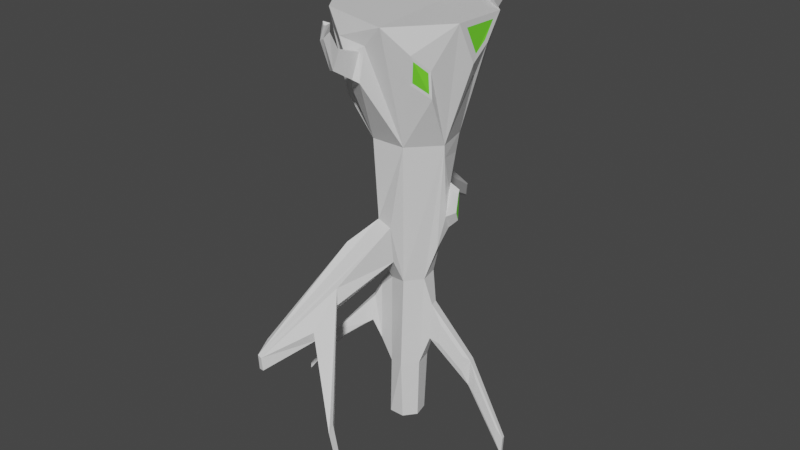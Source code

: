 # Source: OakTreeWinter.blend  (saved by Blender 2.80.75; exported with 4.5.12 LTS)
import bpy
from mathutils import Matrix  # noqa: F401  (used for matrix-valued properties, if any)

bpy.ops.wm.read_factory_settings(use_empty=True)
scene = bpy.context.scene
scene.name = 'Scene'

# ---- collections
col_collection = bpy.data.collections.new('Collection'); scene.collection.children.link(col_collection)

# ---- materials (node trees are filled in below, after node groups)
mat_material_001 = bpy.data.materials.new('Material.001')
mat_material_001.use_transparent_shadow = False
mat_material_002 = bpy.data.materials.new('Material.002')
mat_material_002.use_transparent_shadow = False
mat_material_003 = bpy.data.materials.new('Material.003')
mat_material_003.use_transparent_shadow = False
mat_material_008 = bpy.data.materials.new('Material.008')
mat_material_008.use_transparent_shadow = False

# ---- material node trees
mat_material_001.use_nodes = True; mat_material_001.node_tree.nodes.clear()
_N = mat_material_001.node_tree.nodes; _L = mat_material_001.node_tree.links
n0 = _N.new('ShaderNodeOutputMaterial'); n0.name = 'Material Output'; n0.location = (300, 300)
n1 = _N.new('ShaderNodeBsdfPrincipled'); n1.name = 'Principled BSDF'; n1.location = (10, 300)
n1.distribution = 'GGX'
n1.subsurface_method = 'BURLEY'
n1.inputs[3].default_value = 1.45
n1.inputs[27].default_value = (0.0, 0.0, 0.0, 1.0)
n1.inputs[28].default_value = 1.0
_L.new(n1.outputs[0], n0.inputs[0])
n0.is_active_output = True
mat_material_002.use_nodes = True; mat_material_002.node_tree.nodes.clear()
_N = mat_material_002.node_tree.nodes; _L = mat_material_002.node_tree.links
n0 = _N.new('ShaderNodeOutputMaterial'); n0.name = 'Material Output'; n0.location = (300, 300)
n1 = _N.new('ShaderNodeBsdfPrincipled'); n1.name = 'Principled BSDF'; n1.location = (10, 300)
n1.distribution = 'GGX'
n1.subsurface_method = 'BURLEY'
n1.inputs[0].default_value = (0.3228, 0.8, 0.06274, 1.0)
n1.inputs[3].default_value = 1.45
n1.inputs[27].default_value = (0.0, 0.0, 0.0, 1.0)
n1.inputs[28].default_value = 1.0
_L.new(n1.outputs[0], n0.inputs[0])
n0.is_active_output = True
mat_material_003.use_nodes = True; mat_material_003.node_tree.nodes.clear()
_N = mat_material_003.node_tree.nodes; _L = mat_material_003.node_tree.links
n0 = _N.new('ShaderNodeOutputMaterial'); n0.name = 'Material Output'; n0.location = (300, 300)
n1 = _N.new('ShaderNodeBsdfPrincipled'); n1.name = 'Principled BSDF'; n1.location = (10, 300)
n1.distribution = 'GGX'
n1.subsurface_method = 'BURLEY'
n1.inputs[0].default_value = (0.8, 0.02191, 0.0, 1.0)
n1.inputs[3].default_value = 1.45
n1.inputs[27].default_value = (0.0, 0.0, 0.0, 1.0)
n1.inputs[28].default_value = 1.0
_L.new(n1.outputs[0], n0.inputs[0])
n0.is_active_output = True
mat_material_008.use_nodes = True; mat_material_008.node_tree.nodes.clear()
_N = mat_material_008.node_tree.nodes; _L = mat_material_008.node_tree.links
n0 = _N.new('ShaderNodeOutputMaterial'); n0.name = 'Material Output'; n0.location = (300, 300)
n1 = _N.new('ShaderNodeBsdfPrincipled'); n1.name = 'Principled BSDF'; n1.location = (10, 300)
n1.distribution = 'GGX'
n1.subsurface_method = 'BURLEY'
n1.inputs[0].default_value = (0.1788, 0.8, 0.03273, 1.0)
n1.inputs[3].default_value = 1.45
n1.inputs[27].default_value = (0.0, 0.0, 0.0, 1.0)
n1.inputs[28].default_value = 1.0
_L.new(n1.outputs[0], n0.inputs[0])
n0.is_active_output = True

# ---- world
world_world = bpy.data.worlds.new('World'); scene.world = world_world
world_world.use_nodes = True; world_world.node_tree.nodes.clear()
_N = world_world.node_tree.nodes; _L = world_world.node_tree.links
n0 = _N.new('ShaderNodeOutputWorld'); n0.name = 'World Output'; n0.location = (300, 300)
n1 = _N.new('ShaderNodeBackground'); n1.name = 'Background'; n1.location = (10, 300)
n1.inputs[0].default_value = (0.05088, 0.05088, 0.05088, 1.0)
_L.new(n1.outputs[0], n0.inputs[0])
n0.is_active_output = True
world_world.color = (0.05088, 0.05088, 0.05088)
world_world.use_sun_shadow = False
world_world.sun_shadow_jitter_overblur = 0.0

# ---- meshes
me_cylinder_002 = bpy.data.meshes.new('Cylinder.002')
me_cylinder_002.from_pydata([(0.1647, 0.7028, -0.8706), (0.04612, 1.673, 1.294), (0.7979, 0.4164, -0.8706), (1.284, 0.7813, 1.285), (0.968, -0.2272, -0.8706), (1.368, -0.4299, 1.355), (0.4948, -0.7434, -0.8706), (0.5659, -1.403, 1.359), (-0.1654, -0.7434, -0.8706), (-0.7517, -1.122, 1.398), (-0.577, -0.2272, -0.8706), (-1.456, -0.1154, 1.393), (-0.4301, 0.4164, -0.8706), (-1.125, 1.163, 1.368), (0.4938, 1.356, 0.9), (0.7681, 1.16, 0.8313), (0.9092, 1.047, 1.394), (0.2603, 1.613, 1.31), (0.7732, 1.649, 1.414), (0.9403, 1.547, 1.45), (0.9955, 1.596, 1.568), (0.6234, 1.824, 1.554), (1.362, 0.3432, 0.8563), (1.158, 0.2928, 0.2653), (1.253, 0.1181, 0.343), (1.396, -0.07059, 0.6089), (1.076, 2.132, 1.518), (1.164, 2.172, 1.523), (1.166, 2.337, 1.536), (0.9982, 2.267, 1.542), (0.1956, -1.338, 0.9724), (0.1528, -1.42, 0.3651), (-0.222, -1.189, 0.1376), (-0.3697, -1.315, 1.029), (0.1, -1.36, 0.8672), (0.0599, -1.494, 0.4265), (-0.183, -1.334, 0.4058), (-0.1573, -1.412, 0.7732), (0.06567, -1.792, 0.9876), (-0.000864, -1.865, 0.6605), (-0.1503, -1.775, 0.6087), (-0.1307, -1.695, 0.9612), (0.102, -2.022, 1.349), (0.0423, -2.105, 1.254), (-0.04955, -2.082, 1.196), (-0.02902, -2.065, 1.378), (0.1842, -2.093, 1.52), (0.1438, -2.143, 1.486), (0.09767, -2.149, 1.482), (0.06162, -2.121, 1.535), (-1.591, -0.01624, 1.32), (-1.435, 0.1736, 0.8282), (-1.256, 0.513, 0.8316), (-1.217, 0.6913, 1.291), (-1.79, 0.1303, 1.424), (-1.799, 0.1827, 1.292), (-1.78, 0.3844, 1.296), (-1.732, 0.4939, 1.381), (1.362, -0.2229, 1.239), (1.308, 0.5604, 1.193), (1.381, 0.009459, 0.7563), (1.359, 0.277, 0.9163), (1.083, -0.7691, 0.5986), (1.084, -0.7302, 0.1134), (0.8127, -0.9744, 0.3707), (0.9172, -1.081, 0.8973), (1.056, -0.7991, 0.5726), (1.056, -0.77, 0.2092), (0.8533, -0.9529, 0.4019), (0.9315, -1.032, 0.7963), (-0.895, -0.8877, 0.9646), (-0.7003, -0.7758, -0.1709), (-0.9534, -0.491, -0.1834), (-1.21, -0.3837, 0.7809), (-0.009883, 0.9725, -0.2071), (-0.06714, 1.521, 1.075), (-0.9401, 1.141, 1.13), (-0.5856, 0.6952, -0.2071), (-0.009883, 0.9725, -0.2071), (-0.2276, 1.132, 0.1617), (-0.5406, 1.026, 0.444), (-0.5856, 0.6952, -0.2071), (-0.2918, 1.918, 1.305), (-0.8224, 1.686, 1.339), (-0.3894, 1.681, 0.7501), (-0.5797, 1.617, 0.9217), (-0.6833, 2.502, 1.748), (-1.042, 2.346, 1.77), (-0.7491, 2.342, 1.373), (-0.8776, 2.299, 1.489), (0.1594, 0.2842, -3.57), (0.5061, 0.1173, -3.57), (0.5917, -0.2578, -3.57), (0.3518, -0.5586, -3.57), (0.01169, -0.4665, -3.642), (-0.2282, -0.1657, -3.642), (-0.1872, 0.1173, -3.57), (-0.04417, -0.07953, -6.518), (-0.109, -0.3635, -6.518), (0.07264, -0.5913, -6.518), (0.3639, -0.5913, -6.518), (0.5456, -0.3635, -6.518), (0.4807, -0.07953, -6.518), (0.2183, 0.04686, -6.518), (0.7974, 0.3221, -1.21), (0.957, -0.1995, -1.109), (0.8043, -0.1729, -2.92), (0.6551, 0.1161, -2.923), (0.8268, 0.1521, -1.729), (0.907, 0.006575, -1.786), (0.9095, -0.0749, -2.282), (0.8622, 0.07218, -2.563), (1.032, 0.1373, -1.8), (1.086, 0.03887, -1.838), (1.088, -0.01624, -2.173), (1.056, 0.08325, -2.364), (0.1713, 0.142, -5.332), (0.4836, -0.008442, -5.332), (0.5608, -0.3464, -5.332), (0.3446, -0.6175, -5.332), (0.04258, -0.5253, -5.405), (-0.1736, -0.2542, -5.405), (-0.1411, -0.008442, -5.332), (-0.5537, -3.264, -4.215), (-0.6313, -3.237, -4.475), (-0.5406, -3.248, -4.474), (0.34, -0.821, -3.067), (-0.004895, -0.7493, -3.07), (-0.02793, -0.7793, -2.346), (0.3059, -0.863, -2.394), (0.2131, -0.002458, -6.506), (0.4442, -0.1088, -6.526), (0.5, -0.3636, -6.534), (0.3487, -0.5596, -6.518), (0.1021, -0.5272, -6.515), (-0.05773, -0.3292, -6.51), (-0.01672, -0.1014, -6.518), (-0.6401, -3.249, -4.197), (0.03073, -1.954, -3.21), (0.09722, -2.038, -3.49), (0.06837, -2.597, -3.78), (0.05324, -2.53, -3.973), (-0.3129, -1.298, -2.692), (-0.2904, -1.269, -3.399), (-0.6971, -2.959, -4.043), (-0.6905, -2.951, -4.249), (1.253, -3.43, -4.634), (1.262, -3.419, -4.818), (1.231, -3.506, -4.798), (1.226, -3.48, -4.873), (2.041, -4.006, -5.087), (2.047, -4.0, -5.197), (2.028, -4.052, -5.185), (2.025, -4.036, -5.23), (-0.2243, 0.5404, -1.689), (0.03562, 0.777, -2.031), (-0.128, 0.4123, -3.026), (0.03401, 0.6909, -2.685), (-0.3955, 1.446, -2.053), (-0.1594, 1.323, -2.228), (-0.3462, 1.38, -2.738), (-0.1602, 1.279, -2.563), (-1.205, 3.334, -3.482), (-1.133, 3.36, -3.482), (-1.186, 3.308, -3.751), (-1.133, 3.325, -3.751), (-0.009102, 1.021, -2.625), (-0.007973, 1.081, -2.166), (-0.07747, 1.216, -2.485), (-0.07703, 1.24, -2.306), (-0.221, 1.484, -2.65), (-0.2203, 1.519, -2.381), (-1.003, 3.128, -3.605), (-1.002, 3.156, -3.389), (-0.3381, 0.5824, -1.822), (-0.2593, 0.4775, -2.917), (-0.5426, 1.369, -2.13), (-0.5022, 1.316, -2.691), (-0.5046, 1.567, -2.195), (-0.4623, 1.511, -2.782), (-1.198, 3.185, -3.42), (-1.182, 3.163, -3.651), (-0.8088, 2.1, -2.747), (-0.7951, 2.082, -2.937), (-1.034, 2.625, -3.144), (-1.029, 2.618, -3.219), (-1.931, 2.245, -3.327), (-1.913, 2.221, -3.581), (-1.986, 2.217, -3.356), (-1.971, 2.197, -3.564), (-0.4529, 1.504, -2.188), (-0.4112, 1.449, -2.767), (-1.751, 2.18, -3.265), (-1.736, 2.159, -3.48), (0.6797, -0.02603, -4.094), (0.7144, -0.1782, -4.094), (0.6706, -0.07703, -4.809), (0.7019, -0.2142, -4.809), (1.338, 0.284, -5.22), (1.364, 0.1701, -5.22), (1.331, 0.2458, -5.755), (1.354, 0.1432, -5.755), (2.157, 0.2283, -6.612), (2.175, 0.1498, -6.612), (2.152, 0.202, -6.981), (2.168, 0.1313, -6.981), (0.8785, -0.1343, -4.464), (0.8711, -0.1555, -4.887), (1.263, 0.07183, -5.131), (1.257, 0.05592, -5.447), (1.502, 0.1486, -5.546), (1.496, 0.1314, -5.889), (2.022, 0.134, -6.427), (2.018, 0.1211, -6.684), (-0.2359, -0.4681, -3.897), (-0.3875, -0.278, -3.897), (-0.2164, -0.5053, -5.011), (-0.353, -0.334, -5.011), (-0.3548, -0.5218, -4.145), (-0.4333, -0.4234, -4.145), (-0.3378, -0.6121, -4.626), (-0.3742, -0.5395, -4.625), (-0.895, -1.001, -4.861), (-0.9256, -0.9625, -4.861), (-0.8911, -1.008, -5.086), (-0.9186, -0.9737, -5.086), (-0.5941, -0.6135, -4.735), (-0.6208, -0.561, -4.518), (-0.867, -0.8097, -4.943), (-0.8702, -0.8046, -4.842), (-0.8415, -0.5589, -5.045), (-0.8533, -0.5358, -4.95), (-0.9619, -0.6455, -5.137), (-0.9633, -0.6432, -5.092), (-0.4498, -0.6601, -4.38), (-0.4387, -0.719, -4.694), (-0.8413, -0.9727, -4.848), (-0.8387, -0.9776, -4.994), (-1.36, -0.5857, -5.599), (-1.366, -0.5735, -5.549), (-1.424, -0.6314, -5.648), (-1.424, -0.6303, -5.624), (-1.314, -1.32, -5.672), (-1.326, -1.305, -5.672), (-1.312, -1.324, -5.765), (-1.324, -1.309, -5.765)], [], [(2, 0, 14, 15), (5, 25, 60, 58), (7, 6, 64, 65), (9, 8, 32, 33), (9, 11, 73, 70), (3, 1, 13, 11, 9, 7, 5), (13, 12, 52, 53), (13, 1, 75, 76), (8, 10, 95, 94), (91, 2, 104, 107), (96, 12, 154, 156), (94, 93, 126, 127), (10, 12, 96, 95), (4, 6, 93, 92), (0, 2, 91, 90), (16, 15, 19, 20), (3, 2, 15, 16), (1, 3, 16, 17), (0, 1, 17, 14), (18, 21, 29, 26), (17, 16, 20, 21), (14, 17, 21, 18), (15, 14, 18, 19), (23, 22, 25, 24), (2, 3, 22, 23), (5, 4, 24, 25), (4, 2, 23, 24), (26, 29, 28, 27), (19, 18, 26, 27), (20, 19, 27, 28), (21, 20, 28, 29), (30, 33, 37, 34), (8, 6, 31, 32), (7, 9, 33, 30), (6, 7, 30, 31), (37, 36, 40, 41), (31, 30, 34, 35), (33, 32, 36, 37), (32, 31, 35, 36), (38, 41, 45, 42), (36, 35, 39, 40), (34, 37, 41, 38), (35, 34, 38, 39), (42, 45, 49, 46), (39, 38, 42, 43), (41, 40, 44, 45), (40, 39, 43, 44), (47, 46, 49, 48), (43, 42, 46, 47), (45, 44, 48, 49), (44, 43, 47, 48), (53, 52, 56, 57), (12, 10, 51, 52), (11, 13, 53, 50), (10, 11, 50, 51), (55, 54, 57, 56), (52, 51, 55, 56), (50, 53, 57, 54), (51, 50, 54, 55), (59, 58, 60, 61), (25, 22, 61, 60), (3, 5, 58, 59), (22, 3, 59, 61), (64, 63, 67, 68), (6, 4, 63, 64), (5, 7, 65, 62), (4, 5, 62, 63), (67, 66, 69, 68), (62, 65, 69, 66), (63, 62, 66, 67), (65, 64, 68, 69), (71, 70, 73, 72), (8, 9, 70, 71), (11, 10, 72, 73), (10, 8, 71, 72), (74, 77, 81, 78), (12, 13, 76, 77), (0, 12, 77, 74), (1, 0, 74, 75), (81, 80, 79, 78), (75, 74, 78, 79), (80, 76, 83, 85), (77, 76, 80, 81), (85, 83, 87, 89), (79, 80, 85, 84), (76, 75, 82, 83), (75, 79, 84, 82), (87, 86, 88, 89), (84, 85, 89, 88), (82, 84, 88, 86), (83, 82, 86, 87), (103, 102, 131, 130), (90, 91, 117, 116), (92, 93, 119, 118), (94, 95, 215, 214), (96, 90, 116, 122), (117, 91, 194, 196), (93, 94, 120, 119), (95, 96, 122, 121), (107, 104, 108, 111), (92, 91, 107, 106), (2, 4, 105, 104), (4, 92, 106, 105), (108, 109, 113, 112), (104, 105, 109, 108), (106, 107, 111, 110), (105, 106, 110, 109), (112, 113, 114, 115), (110, 111, 115, 114), (109, 110, 114, 113), (111, 108, 112, 115), (129, 128, 137, 123), (117, 118, 101, 102), (119, 120, 99, 100), (121, 122, 97, 98), (116, 117, 102, 103), (118, 119, 100, 101), (120, 121, 98, 99), (122, 116, 103, 97), (130, 131, 132, 133, 134, 135, 136), (101, 100, 133, 132), (98, 97, 136, 135), (100, 99, 134, 133), (97, 103, 130, 136), (102, 101, 132, 131), (99, 98, 135, 134), (93, 6, 129, 126), (6, 8, 128, 129), (8, 94, 127, 128), (123, 137, 124, 125), (123, 125, 141, 140), (137, 128, 142, 144), (127, 126, 125, 124), (138, 140, 148, 146), (126, 129, 138, 139), (125, 126, 139, 141), (129, 123, 140, 138), (142, 143, 145, 144), (124, 137, 144, 145), (128, 127, 143, 142), (127, 124, 145, 143), (148, 149, 153, 152), (139, 138, 146, 147), (141, 139, 147, 149), (140, 141, 149, 148), (151, 150, 152, 153), (146, 148, 152, 150), (147, 146, 150, 151), (149, 147, 151, 153), (157, 156, 160, 161), (90, 96, 156, 157), (12, 0, 155, 154), (0, 90, 157, 155), (165, 163, 173, 172), (154, 158, 176, 174), (161, 159, 169, 168), (154, 155, 159, 158), (162, 163, 165, 164), (158, 159, 163, 162), (161, 160, 164, 165), (164, 160, 179, 181), (167, 166, 168, 169), (159, 155, 167, 169), (155, 157, 166, 167), (157, 161, 168, 166), (171, 170, 172, 173), (159, 161, 170, 171), (163, 159, 171, 173), (161, 165, 172, 170), (175, 174, 176, 177), (156, 154, 174, 175), (160, 156, 175, 177), (160, 177, 189, 187), (181, 179, 183, 185), (162, 164, 181, 180), (158, 162, 180, 178), (160, 158, 178, 179), (183, 182, 184, 185), (180, 181, 185, 184), (178, 180, 184, 182), (179, 178, 182, 183), (186, 187, 189, 188), (177, 176, 188, 189), (176, 158, 186, 188), (186, 158, 190, 192), (190, 191, 193, 192), (160, 187, 193, 191), (158, 160, 191, 190), (187, 186, 192, 193), (196, 194, 198, 200), (118, 117, 196, 197), (92, 118, 197, 195), (91, 92, 195, 194), (199, 201, 211, 210), (201, 199, 208, 209), (194, 195, 199, 198), (197, 196, 200, 201), (202, 203, 205, 204), (198, 199, 203, 202), (201, 200, 204, 205), (200, 198, 202, 204), (206, 207, 209, 208), (199, 195, 206, 208), (195, 197, 207, 206), (197, 201, 209, 207), (210, 211, 213, 212), (203, 199, 210, 212), (201, 205, 213, 211), (205, 203, 212, 213), (217, 216, 220, 221), (120, 94, 214, 216), (121, 120, 216, 217), (95, 121, 217, 215), (219, 221, 226, 227), (216, 214, 218, 220), (215, 217, 221, 219), (214, 215, 219, 218), (222, 223, 243, 242), (218, 219, 223, 222), (221, 220, 224, 225), (224, 220, 235, 237), (229, 227, 231, 233), (223, 219, 227, 229), (221, 225, 228, 226), (225, 223, 229, 228), (230, 232, 240, 238), (228, 229, 233, 232), (226, 228, 232, 230), (227, 226, 230, 231), (235, 234, 236, 237), (222, 224, 237, 236), (218, 222, 236, 234), (220, 218, 234, 235), (239, 238, 240, 241), (231, 230, 238, 239), (233, 231, 239, 241), (232, 233, 241, 240), (242, 243, 245, 244), (225, 224, 244, 245), (224, 222, 242, 244), (223, 225, 245, 243)])
me_cylinder_002.polygons.foreach_set('material_index', [0, 0, 0, 0, 0, 0, 0, 0, 0, 0, 0, 0, 0, 0, 0, 0, 0, 0, 0, 0, 0, 0, 0, 0, 0, 0, 0, 0, 0, 0, 0, 0, 0, 0, 0, 0, 0, 0, 0, 0, 0, 0, 0, 0, 0, 0, 0, 0, 0, 0, 0, 0, 0, 0, 0, 3, 0, 0, 0, 3, 0, 0, 0, 0, 0, 0, 0, 3, 0, 0, 0, 0, 0, 0, 0, 0, 0, 0, 0, 0, 0, 0, 0, 0, 0, 0, 0, 0, 0, 0, 0, 0, 0, 0, 0, 0, 0, 0, 0, 0, 0, 0, 0, 0, 0, 0, 0, 3, 0, 0, 0, 0, 0, 0, 0, 0, 0, 0, 0, 1, 0, 0, 0, 0, 0, 0, 0, 0, 0, 0, 0, 0, 0, 0, 0, 0, 0, 0, 0, 0, 0, 0, 0, 0, 0, 0, 0, 0, 0, 0, 0, 0, 0, 0, 0, 0, 0, 0, 0, 0, 0, 3, 0, 0, 0, 0, 0, 0, 0, 0, 0, 0, 0, 0, 0, 0, 0, 0, 0, 0, 0, 0, 0, 0, 0, 0, 0, 0, 0, 0, 0, 0, 0, 0, 0, 0, 0, 0, 0, 0, 0, 0, 0, 0, 0, 0, 0, 0, 0, 0, 0, 0, 0, 0, 0, 0, 0, 0, 0, 0, 0, 0, 0, 0, 0, 0, 0, 0, 0, 0, 0, 0, 0, 0, 0, 0, 0, 0, 0, 0, 0])
_uv = me_cylinder_002.uv_layers.new(name='UVMap')
_uv.uv.foreach_set('vector', [0.8571, 0.5, 1.0, 0.5, 1.0, 0.5, 0.8571, 0.5, 0.7143, 1.0, 0.7143, 1.0, 0.7143, 1.0, 0.7143, 1.0, 0.5714, 1.0, 0.5714, 0.5, 0.5714, 0.5, 0.5714, 1.0, 0.4286, 1.0, 0.4286, 0.5, 0.4286, 0.5, 0.4286, 1.0, 0.1459, 0.03377, 0.01602, 0.1966, 0.01602, 0.1966, 0.1459, 0.03377, 0.4376, 0.3996, 0.25, 0.49, 0.06236, 0.3996, 0.01602, 0.1966, 0.1459, 0.03377, 0.3541, 0.03377, 0.484, 0.1966, 0.1429, 1.0, 0.1429, 0.5, 0.1429, 0.5, 0.1429, 1.0, 0.06236, 0.3996, 0.25, 0.49, 0.25, 0.49, 0.06236, 0.3996, 0.4286, 0.5, 0.2857, 0.5, 0.2857, 0.5, 0.4286, 0.5, 0.8571, 0.5, 0.8571, 0.5, 0.8571, 0.5, 0.8571, 0.5, 0.1429, 0.5, 0.1429, 0.5, 0.1429, 0.5, 0.1429, 0.5, 0.4286, 0.5, 0.5714, 0.5, 0.5714, 0.5, 0.4286, 0.5, 0.2857, 0.5, 0.1429, 0.5, 0.1429, 0.5, 0.2857, 0.5, 0.7143, 0.5, 0.5714, 0.5, 0.5714, 0.5, 0.7143, 0.5, 1.0, 0.5, 0.8571, 0.5, 0.8571, 0.5, 1.0, 0.5, 0.8571, 1.0, 0.8571, 0.5, 0.8571, 0.5, 0.8571, 1.0, 0.8571, 1.0, 0.8571, 0.5, 0.8571, 0.5, 0.8571, 1.0, 0.25, 0.49, 0.4376, 0.3996, 0.4376, 0.3996, 0.25, 0.49, 2.98e-08, 0.5, 2.98e-08, 1.0, 2.98e-08, 1.0, 2.98e-08, 0.5, 2.98e-08, 0.5, 2.98e-08, 1.0, 2.98e-08, 1.0, 2.98e-08, 0.5, 0.25, 0.49, 0.4376, 0.3996, 0.4376, 0.3996, 0.25, 0.49, 2.98e-08, 0.5, 2.98e-08, 1.0, 2.98e-08, 1.0, 2.98e-08, 0.5, 0.8571, 0.5, 1.0, 0.5, 1.0, 0.5, 0.8571, 0.5, 0.8571, 0.5, 0.8571, 1.0, 0.7143, 1.0, 0.7143, 0.5, 0.8571, 0.5, 0.8571, 1.0, 0.8571, 1.0, 0.8571, 0.5, 0.7143, 1.0, 0.7143, 0.5, 0.7143, 0.5, 0.7143, 1.0, 0.7143, 0.5, 0.8571, 0.5, 0.8571, 0.5, 0.7143, 0.5, 1.0, 0.5, 1.0, 1.0, 0.8571, 1.0, 0.8571, 0.5, 0.8571, 0.5, 1.0, 0.5, 1.0, 0.5, 0.8571, 0.5, 0.8571, 1.0, 0.8571, 0.5, 0.8571, 0.5, 0.8571, 1.0, 0.25, 0.49, 0.4376, 0.3996, 0.4376, 0.3996, 0.25, 0.49, 0.3541, 0.03377, 0.1459, 0.03377, 0.1459, 0.03377, 0.3541, 0.03377, 0.4286, 0.5, 0.5714, 0.5, 0.5714, 0.5, 0.4286, 0.5, 0.3541, 0.03377, 0.1459, 0.03377, 0.1459, 0.03377, 0.3541, 0.03377, 0.5714, 0.5, 0.5714, 1.0, 0.5714, 1.0, 0.5714, 0.5, 0.4286, 1.0, 0.4286, 0.5, 0.4286, 0.5, 0.4286, 1.0, 0.5714, 0.5, 0.5714, 1.0, 0.5714, 1.0, 0.5714, 0.5, 0.4286, 1.0, 0.4286, 0.5, 0.4286, 0.5, 0.4286, 1.0, 0.4286, 0.5, 0.5714, 0.5, 0.5714, 0.5, 0.4286, 0.5, 0.3541, 0.03377, 0.1459, 0.03377, 0.1459, 0.03377, 0.3541, 0.03377, 0.4286, 0.5, 0.5714, 0.5, 0.5714, 0.5, 0.4286, 0.5, 0.3541, 0.03377, 0.1459, 0.03377, 0.1459, 0.03377, 0.3541, 0.03377, 0.5714, 0.5, 0.5714, 1.0, 0.5714, 1.0, 0.5714, 0.5, 0.3541, 0.03377, 0.1459, 0.03377, 0.1459, 0.03377, 0.3541, 0.03377, 0.5714, 0.5, 0.5714, 1.0, 0.5714, 1.0, 0.5714, 0.5, 0.4286, 1.0, 0.4286, 0.5, 0.4286, 0.5, 0.4286, 1.0, 0.4286, 0.5, 0.5714, 0.5, 0.5714, 0.5, 0.4286, 0.5, 0.5714, 0.5, 0.5714, 1.0, 0.4286, 1.0, 0.4286, 0.5, 0.5714, 0.5, 0.5714, 1.0, 0.5714, 1.0, 0.5714, 0.5, 0.4286, 1.0, 0.4286, 0.5, 0.4286, 0.5, 0.4286, 1.0, 0.4286, 0.5, 0.5714, 0.5, 0.5714, 0.5, 0.4286, 0.5, 0.1429, 1.0, 0.1429, 0.5, 0.1429, 0.5, 0.1429, 1.0, 0.1429, 0.5, 0.2857, 0.5, 0.2857, 0.5, 0.1429, 0.5, 0.01602, 0.1966, 0.06236, 0.3996, 0.06236, 0.3996, 0.01602, 0.1966, 0.2857, 0.5, 0.2857, 1.0, 0.2857, 1.0, 0.2857, 0.5, 0.2857, 0.5, 0.2857, 1.0, 0.1429, 1.0, 0.1429, 0.5, 0.1429, 0.5, 0.2857, 0.5, 0.2857, 0.5, 0.1429, 0.5, 0.01602, 0.1966, 0.06236, 0.3996, 0.06236, 0.3996, 0.01602, 0.1966, 0.2857, 0.5, 0.2857, 1.0, 0.2857, 1.0, 0.2857, 0.5, 0.4376, 0.3996, 0.484, 0.1966, 0.484, 0.1966, 0.4376, 0.3996, 0.7143, 1.0, 0.8571, 1.0, 0.8571, 1.0, 0.7143, 1.0, 0.4376, 0.3996, 0.484, 0.1966, 0.484, 0.1966, 0.4376, 0.3996, 0.8571, 1.0, 0.8571, 1.0, 0.8571, 1.0, 0.8571, 1.0, 0.5714, 0.5, 0.7143, 0.5, 0.7143, 0.5, 0.5714, 0.5, 0.5714, 0.5, 0.7143, 0.5, 0.7143, 0.5, 0.5714, 0.5, 0.484, 0.1966, 0.3541, 0.03377, 0.3541, 0.03377, 0.484, 0.1966, 0.7143, 0.5, 0.7143, 1.0, 0.7143, 1.0, 0.7143, 0.5, 0.7143, 0.5, 0.7143, 1.0, 0.5714, 1.0, 0.5714, 0.5, 0.484, 0.1966, 0.3541, 0.03377, 0.3541, 0.03377, 0.484, 0.1966, 0.7143, 0.5, 0.7143, 1.0, 0.7143, 1.0, 0.7143, 0.5, 0.5714, 1.0, 0.5714, 0.5, 0.5714, 0.5, 0.5714, 1.0, 0.4286, 0.5, 0.4286, 1.0, 0.2857, 1.0, 0.2857, 0.5, 0.4286, 0.5, 0.4286, 1.0, 0.4286, 1.0, 0.4286, 0.5, 0.2857, 1.0, 0.2857, 0.5, 0.2857, 0.5, 0.2857, 1.0, 0.2857, 0.5, 0.4286, 0.5, 0.4286, 0.5, 0.2857, 0.5, 2.98e-08, 0.5, 0.1429, 0.5, 0.1429, 0.5, 2.98e-08, 0.5, 0.1429, 0.5, 0.1429, 1.0, 0.1429, 1.0, 0.1429, 0.5, 2.98e-08, 0.5, 0.1429, 0.5, 0.1429, 0.5, 2.98e-08, 0.5, 2.98e-08, 1.0, 2.98e-08, 0.5, 2.98e-08, 0.5, 2.98e-08, 1.0, 0.1429, 0.5, 0.1429, 1.0, 2.98e-08, 1.0, 2.98e-08, 0.5, 2.98e-08, 1.0, 2.98e-08, 0.5, 2.98e-08, 0.5, 2.98e-08, 1.0, 0.1429, 1.0, 0.1429, 1.0, 0.1429, 1.0, 0.1429, 1.0, 0.1429, 0.5, 0.1429, 1.0, 0.1429, 1.0, 0.1429, 0.5, 0.1429, 1.0, 0.1429, 1.0, 0.1429, 1.0, 0.1429, 1.0, 2.98e-08, 1.0, 0.1429, 1.0, 0.1429, 1.0, 2.98e-08, 1.0, 0.06236, 0.3996, 0.25, 0.49, 0.25, 0.49, 0.06236, 0.3996, 2.98e-08, 1.0, 2.98e-08, 1.0, 2.98e-08, 1.0, 2.98e-08, 1.0, 0.06236, 0.3996, 0.25, 0.49, 0.25, 0.49, 0.06236, 0.3996, 2.98e-08, 1.0, 0.1429, 1.0, 0.1429, 1.0, 2.98e-08, 1.0, 2.98e-08, 1.0, 2.98e-08, 1.0, 2.98e-08, 1.0, 2.98e-08, 1.0, 0.06236, 0.3996, 0.25, 0.49, 0.25, 0.49, 0.06236, 0.3996, 1.0, 0.5, 0.8571, 0.5, 0.8571, 0.5, 1.0, 0.5, 1.0, 0.5, 0.8571, 0.5, 0.8571, 0.5, 1.0, 0.5, 0.7143, 0.5, 0.5714, 0.5, 0.5714, 0.5, 0.7143, 0.5, 0.4286, 0.5, 0.2857, 0.5, 0.2857, 0.5, 0.4286, 0.5, 0.1429, 0.5, 2.98e-08, 0.5, 2.98e-08, 0.5, 0.1429, 0.5, 0.8571, 0.5, 0.8571, 0.5, 0.8571, 0.5, 0.8571, 0.5, 0.5714, 0.5, 0.4286, 0.5, 0.4286, 0.5, 0.5714, 0.5, 0.2857, 0.5, 0.1429, 0.5, 0.1429, 0.5, 0.2857, 0.5, 0.8571, 0.5, 0.8571, 0.5, 0.8571, 0.5, 0.8571, 0.5, 0.7143, 0.5, 0.8571, 0.5, 0.8571, 0.5, 0.7143, 0.5, 0.8571, 0.5, 0.7143, 0.5, 0.7143, 0.5, 0.8571, 0.5, 0.7143, 0.5, 0.7143, 0.5, 0.7143, 0.5, 0.7143, 0.5, 0.8571, 0.5, 0.7143, 0.5, 0.7143, 0.5, 0.8571, 0.5, 0.8571, 0.5, 0.7143, 0.5, 0.7143, 0.5, 0.8571, 0.5, 0.7143, 0.5, 0.8571, 0.5, 0.8571, 0.5, 0.7143, 0.5, 0.7143, 0.5, 0.7143, 0.5, 0.7143, 0.5, 0.7143, 0.5, 0.8571, 0.5, 0.7143, 0.5, 0.7143, 0.5, 0.8571, 0.5, 0.7143, 0.5, 0.8571, 0.5, 0.8571, 0.5, 0.7143, 0.5, 0.7143, 0.5, 0.7143, 0.5, 0.7143, 0.5, 0.7143, 0.5, 0.8571, 0.5, 0.8571, 0.5, 0.8571, 0.5, 0.8571, 0.5, 0.5714, 0.5, 0.4286, 0.5, 0.4286, 0.5, 0.5714, 0.5, 0.8571, 0.5, 0.7143, 0.5, 0.7143, 0.5, 0.8571, 0.5, 0.5714, 0.5, 0.4286, 0.5, 0.4286, 0.5, 0.5714, 0.5, 0.2857, 0.5, 0.1429, 0.5, 0.1429, 0.5, 0.2857, 0.5, 1.0, 0.5, 0.8571, 0.5, 0.8571, 0.5, 1.0, 0.5, 0.7143, 0.5, 0.5714, 0.5, 0.5714, 0.5, 0.7143, 0.5, 0.4286, 0.5, 0.2857, 0.5, 0.2857, 0.5, 0.4286, 0.5, 0.1429, 0.5, 2.98e-08, 0.5, 2.98e-08, 0.5, 0.1429, 0.5, 0.75, 0.49, 0.9376, 0.3996, 0.984, 0.1966, 0.8541, 0.03377, 0.6459, 0.03377, 0.516, 0.1966, 0.5624, 0.3996, 0.7143, 0.5, 0.5714, 0.5, 0.5714, 0.5, 0.7143, 0.5, 0.2857, 0.5, 0.1429, 0.5, 0.1429, 0.5, 0.2857, 0.5, 0.5714, 0.5, 0.4286, 0.5, 0.4286, 0.5, 0.5714, 0.5, 0.1429, 0.5, 2.98e-08, 0.5, 2.98e-08, 0.5, 0.1429, 0.5, 0.8571, 0.5, 0.7143, 0.5, 0.7143, 0.5, 0.8571, 0.5, 0.4286, 0.5, 0.2857, 0.5, 0.2857, 0.5, 0.4286, 0.5, 0.5714, 0.5, 0.5714, 0.5, 0.5714, 0.5, 0.5714, 0.5, 0.5714, 0.5, 0.4286, 0.5, 0.4286, 0.5, 0.5714, 0.5, 0.4286, 0.5, 0.4286, 0.5, 0.4286, 0.5, 0.4286, 0.5, 0.5714, 0.5, 0.4286, 0.5, 0.4286, 0.5, 0.5714, 0.5, 0.5714, 0.5, 0.5714, 0.5, 0.5714, 0.5, 0.5714, 0.5, 0.4286, 0.5, 0.4286, 0.5, 0.4286, 0.5, 0.4286, 0.5, 0.4286, 0.5, 0.5714, 0.5, 0.5714, 0.5, 0.4286, 0.5, 0.5714, 0.5, 0.5714, 0.5, 0.5714, 0.5, 0.5714, 0.5, 0.5714, 0.5, 0.5714, 0.5, 0.5714, 0.5, 0.5714, 0.5, 0.5714, 0.5, 0.5714, 0.5, 0.5714, 0.5, 0.5714, 0.5, 0.5714, 0.5, 0.5714, 0.5, 0.5714, 0.5, 0.5714, 0.5, 0.4286, 0.5, 0.4286, 0.5, 0.4286, 0.5, 0.4286, 0.5, 0.4286, 0.5, 0.4286, 0.5, 0.4286, 0.5, 0.4286, 0.5, 0.4286, 0.5, 0.4286, 0.5, 0.4286, 0.5, 0.4286, 0.5, 0.4286, 0.5, 0.4286, 0.5, 0.4286, 0.5, 0.4286, 0.5, 0.5714, 0.5, 0.5714, 0.5, 0.5714, 0.5, 0.5714, 0.5, 0.5714, 0.5, 0.5714, 0.5, 0.5714, 0.5, 0.5714, 0.5, 0.5714, 0.5, 0.5714, 0.5, 0.5714, 0.5, 0.5714, 0.5, 0.5714, 0.5, 0.5714, 0.5, 0.5714, 0.5, 0.5714, 0.5, 0.5714, 0.5, 0.5714, 0.5, 0.5714, 0.5, 0.5714, 0.5, 0.5714, 0.5, 0.5714, 0.5, 0.5714, 0.5, 0.5714, 0.5, 0.5714, 0.5, 0.5714, 0.5, 0.5714, 0.5, 0.5714, 0.5, 0.5714, 0.5, 0.5714, 0.5, 0.5714, 0.5, 0.5714, 0.5, 2.98e-08, 0.5, 0.1429, 0.5, 0.1429, 0.5, 2.98e-08, 0.5, 2.98e-08, 0.5, 0.1429, 0.5, 0.1429, 0.5, 2.98e-08, 0.5, 0.1429, 0.5, 2.98e-08, 0.5, 2.98e-08, 0.5, 0.1429, 0.5, 1.0, 0.5, 1.0, 0.5, 1.0, 0.5, 1.0, 0.5, 2.98e-08, 0.5, 2.98e-08, 0.5, 2.98e-08, 0.5, 2.98e-08, 0.5, 0.1429, 0.5, 0.1429, 0.5, 0.1429, 0.5, 0.1429, 0.5, 1.0, 0.5, 1.0, 0.5, 1.0, 0.5, 1.0, 0.5, 0.1429, 0.5, 2.98e-08, 0.5, 2.98e-08, 0.5, 0.1429, 0.5, 0.1429, 0.5, 2.98e-08, 0.5, 2.98e-08, 0.5, 0.1429, 0.5, 0.1429, 0.5, 2.98e-08, 0.5, 2.98e-08, 0.5, 0.1429, 0.5, 2.98e-08, 0.5, 0.1429, 0.5, 0.1429, 0.5, 2.98e-08, 0.5, 0.1429, 0.5, 0.1429, 0.5, 0.1429, 0.5, 0.1429, 0.5, 1.0, 0.5, 1.0, 0.5, 1.0, 0.5, 1.0, 0.5, 2.98e-08, 0.5, 2.98e-08, 0.5, 2.98e-08, 0.5, 2.98e-08, 0.5, 1.0, 0.5, 1.0, 0.5, 1.0, 0.5, 1.0, 0.5, 2.98e-08, 0.5, 2.98e-08, 0.5, 2.98e-08, 0.5, 2.98e-08, 0.5, 1.0, 0.5, 1.0, 0.5, 1.0, 0.5, 1.0, 0.5, 1.0, 0.5, 1.0, 0.5, 1.0, 0.5, 1.0, 0.5, 2.98e-08, 0.5, 2.98e-08, 0.5, 2.98e-08, 0.5, 2.98e-08, 0.5, 2.98e-08, 0.5, 2.98e-08, 0.5, 2.98e-08, 0.5, 2.98e-08, 0.5, 0.1429, 0.5, 0.1429, 0.5, 0.1429, 0.5, 0.1429, 0.5, 0.1429, 0.5, 0.1429, 0.5, 0.1429, 0.5, 0.1429, 0.5, 0.1429, 0.5, 0.1429, 0.5, 0.1429, 0.5, 0.1429, 0.5, 0.1429, 0.5, 0.1429, 0.5, 0.1429, 0.5, 0.1429, 0.5, 0.1429, 0.5, 0.1429, 0.5, 0.1429, 0.5, 0.1429, 0.5, 0.1429, 0.5, 0.1429, 0.5, 0.1429, 0.5, 0.1429, 0.5, 0.1429, 0.5, 0.1429, 0.5, 0.1429, 0.5, 0.1429, 0.5, 0.1429, 0.5, 0.1429, 0.5, 0.1429, 0.5, 0.1429, 0.5, 0.1429, 0.5, 0.1429, 0.5, 0.1429, 0.5, 0.1429, 0.5, 0.1429, 0.5, 0.1429, 0.5, 0.1429, 0.5, 0.1429, 0.5, 0.1429, 0.5, 0.1429, 0.5, 0.1429, 0.5, 0.1429, 0.5, 0.1429, 0.5, 0.1429, 0.5, 0.1429, 0.5, 0.1429, 0.5, 0.1429, 0.5, 0.1429, 0.5, 0.1429, 0.5, 0.1429, 0.5, 0.1429, 0.5, 0.1429, 0.5, 0.1429, 0.5, 0.1429, 0.5, 0.1429, 0.5, 0.1429, 0.5, 0.1429, 0.5, 0.1429, 0.5, 0.1429, 0.5, 0.1429, 0.5, 0.1429, 0.5, 0.1429, 0.5, 0.1429, 0.5, 0.1429, 0.5, 0.1429, 0.5, 0.1429, 0.5, 0.1429, 0.5, 0.1429, 0.5, 0.1429, 0.5, 0.1429, 0.5, 0.1429, 0.5, 0.1429, 0.5, 0.1429, 0.5, 0.1429, 0.5, 0.1429, 0.5, 0.1429, 0.5, 0.1429, 0.5, 0.1429, 0.5, 0.8571, 0.5, 0.8571, 0.5, 0.8571, 0.5, 0.8571, 0.5, 0.7143, 0.5, 0.8571, 0.5, 0.8571, 0.5, 0.7143, 0.5, 0.7143, 0.5, 0.7143, 0.5, 0.7143, 0.5, 0.7143, 0.5, 0.8571, 0.5, 0.7143, 0.5, 0.7143, 0.5, 0.8571, 0.5, 0.7143, 0.5, 0.7143, 0.5, 0.7143, 0.5, 0.7143, 0.5, 0.7143, 0.5, 0.7143, 0.5, 0.7143, 0.5, 0.7143, 0.5, 0.8571, 0.5, 0.7143, 0.5, 0.7143, 0.5, 0.8571, 0.5, 0.7143, 0.5, 0.8571, 0.5, 0.8571, 0.5, 0.7143, 0.5, 0.8571, 0.5, 0.7143, 0.5, 0.7143, 0.5, 0.8571, 0.5, 0.8571, 0.5, 0.7143, 0.5, 0.7143, 0.5, 0.8571, 0.5, 0.7143, 0.5, 0.8571, 0.5, 0.8571, 0.5, 0.7143, 0.5, 0.8571, 0.5, 0.8571, 0.5, 0.8571, 0.5, 0.8571, 0.5, 0.7143, 0.5, 0.7143, 0.5, 0.7143, 0.5, 0.7143, 0.5, 0.7143, 0.5, 0.7143, 0.5, 0.7143, 0.5, 0.7143, 0.5, 0.7143, 0.5, 0.7143, 0.5, 0.7143, 0.5, 0.7143, 0.5, 0.7143, 0.5, 0.7143, 0.5, 0.7143, 0.5, 0.7143, 0.5, 0.7143, 0.5, 0.7143, 0.5, 0.7143, 0.5, 0.7143, 0.5, 0.7143, 0.5, 0.7143, 0.5, 0.7143, 0.5, 0.7143, 0.5, 0.7143, 0.5, 0.7143, 0.5, 0.7143, 0.5, 0.7143, 0.5, 0.7143, 0.5, 0.7143, 0.5, 0.7143, 0.5, 0.7143, 0.5, 0.2857, 0.5, 0.4286, 0.5, 0.4286, 0.5, 0.2857, 0.5, 0.4286, 0.5, 0.4286, 0.5, 0.4286, 0.5, 0.4286, 0.5, 0.2857, 0.5, 0.4286, 0.5, 0.4286, 0.5, 0.2857, 0.5, 0.2857, 0.5, 0.2857, 0.5, 0.2857, 0.5, 0.2857, 0.5, 0.2857, 0.5, 0.2857, 0.5, 0.2857, 0.5, 0.2857, 0.5, 0.4286, 0.5, 0.4286, 0.5, 0.4286, 0.5, 0.4286, 0.5, 0.2857, 0.5, 0.2857, 0.5, 0.2857, 0.5, 0.2857, 0.5, 0.4286, 0.5, 0.2857, 0.5, 0.2857, 0.5, 0.4286, 0.5, 0.4286, 0.5, 0.2857, 0.5, 0.2857, 0.5, 0.4286, 0.5, 0.4286, 0.5, 0.2857, 0.5, 0.2857, 0.5, 0.4286, 0.5, 0.2857, 0.5, 0.4286, 0.5, 0.4286, 0.5, 0.2857, 0.5, 0.4286, 0.5, 0.4286, 0.5, 0.4286, 0.5, 0.4286, 0.5, 0.2857, 0.5, 0.2857, 0.5, 0.2857, 0.5, 0.2857, 0.5, 0.2857, 0.5, 0.2857, 0.5, 0.2857, 0.5, 0.2857, 0.5, 0.2857, 0.5, 0.2857, 0.5, 0.2857, 0.5, 0.2857, 0.5, 0.2857, 0.5, 0.2857, 0.5, 0.2857, 0.5, 0.2857, 0.5, 0.2857, 0.5, 0.2857, 0.5, 0.2857, 0.5, 0.2857, 0.5, 0.2857, 0.5, 0.2857, 0.5, 0.2857, 0.5, 0.2857, 0.5, 0.2857, 0.5, 0.2857, 0.5, 0.2857, 0.5, 0.2857, 0.5, 0.2857, 0.5, 0.2857, 0.5, 0.2857, 0.5, 0.2857, 0.5, 0.4286, 0.5, 0.4286, 0.5, 0.4286, 0.5, 0.4286, 0.5, 0.4286, 0.5, 0.4286, 0.5, 0.4286, 0.5, 0.4286, 0.5, 0.4286, 0.5, 0.4286, 0.5, 0.4286, 0.5, 0.4286, 0.5, 0.4286, 0.5, 0.4286, 0.5, 0.4286, 0.5, 0.4286, 0.5, 0.2857, 0.5, 0.2857, 0.5, 0.2857, 0.5, 0.2857, 0.5, 0.2857, 0.5, 0.2857, 0.5, 0.2857, 0.5, 0.2857, 0.5, 0.2857, 0.5, 0.2857, 0.5, 0.2857, 0.5, 0.2857, 0.5, 0.2857, 0.5, 0.2857, 0.5, 0.2857, 0.5, 0.2857, 0.5, 0.4286, 0.5, 0.2857, 0.5, 0.2857, 0.5, 0.4286, 0.5, 0.2857, 0.5, 0.4286, 0.5, 0.4286, 0.5, 0.2857, 0.5, 0.4286, 0.5, 0.4286, 0.5, 0.4286, 0.5, 0.4286, 0.5, 0.2857, 0.5, 0.2857, 0.5, 0.2857, 0.5, 0.2857, 0.5])
me_cylinder_002.materials.append(mat_material_001)
me_cylinder_002.materials.append(mat_material_002)
me_cylinder_002.materials.append(mat_material_003)
me_cylinder_002.materials.append(mat_material_008)
me_cylinder_002.use_remesh_preserve_volume = False
me_cylinder_002.use_remesh_preserve_attributes = False
me_cylinder_002.use_mirror_vertex_groups = False
me_cylinder_002.update()

# ---- objects
ob_cylinder = bpy.data.objects.new('Cylinder', me_cylinder_002)

# ---- transforms, parenting, visibility, modifiers, constraints
ob_cylinder.location = (0.0, 0.0, 0.0)
ob_cylinder.lineart.crease_threshold = 0.0

# ---- collection membership
col_collection.objects.link(ob_cylinder)

# ---- scene / render settings (as saved in the file)
scene.frame_start = 1; scene.frame_end = 250; scene.frame_set(1)
scene.render.engine = 'BLENDER_EEVEE_NEXT'
scene.cycles.use_denoising = False
scene.cycles.samples = 128
scene.cycles.sampling_pattern = 'TABULATED_SOBOL'
scene.cycles.use_adaptive_sampling = False
scene.cycles.use_light_tree = False
scene.view_settings.view_transform = 'Filmic'
bpy.context.view_layer.update()

# ---- added for rendering (the .blend has no active camera and no usable light): camera, sun
cam_auto = bpy.data.cameras.new('AutoCamera')
cam_auto.lens = 50.0
cam_auto.sensor_width = 36.0
cam_auto.clip_end = 1000.0
ob_auto_camera = bpy.data.objects.new('AutoCamera', cam_auto)
scene.collection.objects.link(ob_auto_camera)
ob_auto_camera.location = (11.382, -13.8909, 6.42481)
ob_auto_camera.rotation_euler = (1.09748, -7.21219e-08, 0.694738)
scene.camera = ob_auto_camera
light_auto_sun = bpy.data.lights.new('AutoSun', 'SUN')
light_auto_sun.energy = 3.0
light_auto_sun.angle = 0.0523599
ob_auto_sun = bpy.data.objects.new('AutoSun', light_auto_sun)
scene.collection.objects.link(ob_auto_sun)
ob_auto_sun.rotation_euler = (0.872665, 0.174533, 0.523599)
bpy.context.view_layer.update()
